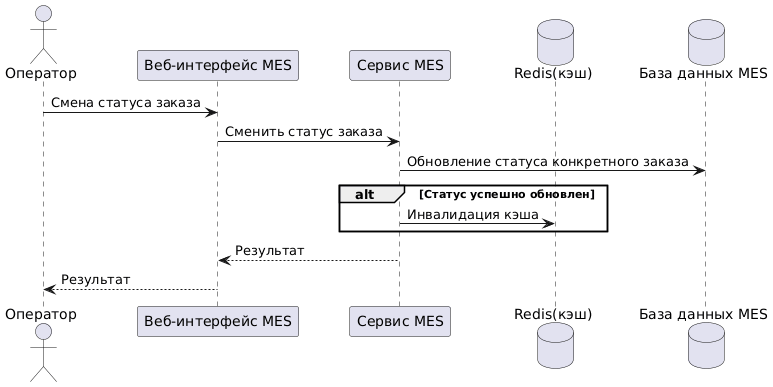

The diagram above was rendered by PlantUML. Its source (embedded in the PNG):
@startuml
actor operator as "Оператор"
participant mes_ui as "Веб-интерфейс MES"
participant mes_api as "Сервис MES"
database redis  as "Redis(кэш)"
database mes_db as "База данных MES"

operator -> mes_ui: Смена статуса заказа
mes_ui -> mes_api: Сменить статус заказа
mes_api -> mes_db: Обновление статуса конкретного заказа
alt Статус успешно обновлен
    mes_api -> redis: Инвалидация кэша
end
mes_api --> mes_ui: Результат
mes_ui --> operator: Результат
@enduml